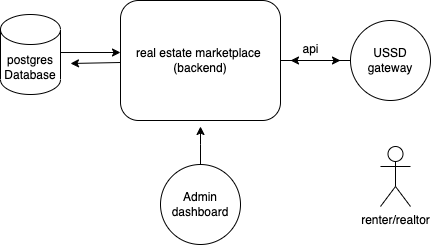

The diagram above was exported from draw.io. Its source (the exported page's mxGraphModel, read from the mxfile embedded in the PNG):
<mxGraphModel dx="1493" dy="843" grid="1" gridSize="10" guides="1" tooltips="1" connect="1" arrows="1" fold="1" page="1" pageScale="1" pageWidth="1600" pageHeight="1200" math="0" shadow="0">
  <root>
    <mxCell id="0" />
    <mxCell id="1" parent="0" />
    <mxCell id="2" style="edgeStyle=orthogonalEdgeStyle;rounded=0;orthogonalLoop=1;jettySize=auto;html=1;" edge="1" parent="1">
      <mxGeometry relative="1" as="geometry">
        <mxPoint x="1050" y="247" as="targetPoint" />
        <mxPoint x="1100" y="246" as="sourcePoint" />
        <Array as="points">
          <mxPoint x="1100" y="247" />
          <mxPoint x="1050" y="247" />
        </Array>
      </mxGeometry>
    </mxCell>
    <mxCell id="3" style="edgeStyle=orthogonalEdgeStyle;rounded=0;orthogonalLoop=1;jettySize=auto;html=1;" edge="1" source="4" parent="1">
      <mxGeometry relative="1" as="geometry">
        <mxPoint x="1320" y="244.00000000000006" as="targetPoint" />
      </mxGeometry>
    </mxCell>
    <mxCell id="4" value="real estate marketplace&amp;nbsp;&lt;br&gt;(backend)" style="rounded=1;whiteSpace=wrap;html=1;" vertex="1" parent="1">
      <mxGeometry x="1100" y="184" width="160" height="120" as="geometry" />
    </mxCell>
    <mxCell id="5" style="edgeStyle=orthogonalEdgeStyle;rounded=0;orthogonalLoop=1;jettySize=auto;html=1;" edge="1" source="6" parent="1">
      <mxGeometry relative="1" as="geometry">
        <mxPoint x="1270" y="244.00000000000006" as="targetPoint" />
      </mxGeometry>
    </mxCell>
    <mxCell id="6" value="USSD&lt;br&gt;gateway" style="ellipse;whiteSpace=wrap;html=1;aspect=fixed;" vertex="1" parent="1">
      <mxGeometry x="1330" y="204" width="80" height="80" as="geometry" />
    </mxCell>
    <mxCell id="7" style="edgeStyle=orthogonalEdgeStyle;rounded=0;orthogonalLoop=1;jettySize=auto;html=1;entryX=0.006;entryY=0.434;entryDx=0;entryDy=0;entryPerimeter=0;" edge="1" target="4" parent="1">
      <mxGeometry relative="1" as="geometry">
        <mxPoint x="1100" y="238" as="targetPoint" />
        <mxPoint x="1040" y="236.00628930817612" as="sourcePoint" />
        <Array as="points">
          <mxPoint x="1100" y="236" />
        </Array>
      </mxGeometry>
    </mxCell>
    <mxCell id="8" value="postgres&lt;br&gt;Database" style="shape=cylinder3;whiteSpace=wrap;html=1;boundedLbl=1;backgroundOutline=1;size=15;" vertex="1" parent="1">
      <mxGeometry x="980" y="198" width="60" height="80" as="geometry" />
    </mxCell>
    <mxCell id="9" value="api" style="text;html=1;align=center;verticalAlign=middle;resizable=0;points=[];autosize=1;strokeColor=none;fillColor=none;" vertex="1" parent="1">
      <mxGeometry x="1270" y="218" width="40" height="30" as="geometry" />
    </mxCell>
    <mxCell id="10" style="edgeStyle=orthogonalEdgeStyle;rounded=0;orthogonalLoop=1;jettySize=auto;html=1;" edge="1" source="11" parent="1">
      <mxGeometry relative="1" as="geometry">
        <mxPoint x="1180" y="310" as="targetPoint" />
      </mxGeometry>
    </mxCell>
    <mxCell id="11" value="Admin&lt;br&gt;dashboard" style="ellipse;whiteSpace=wrap;html=1;aspect=fixed;" vertex="1" parent="1">
      <mxGeometry x="1140" y="348" width="80" height="80" as="geometry" />
    </mxCell>
    <mxCell id="12" value="renter/realtor" style="shape=umlActor;verticalLabelPosition=bottom;verticalAlign=top;html=1;outlineConnect=0;" vertex="1" parent="1">
      <mxGeometry x="1360" y="330" width="30" height="60" as="geometry" />
    </mxCell>
  </root>
</mxGraphModel>